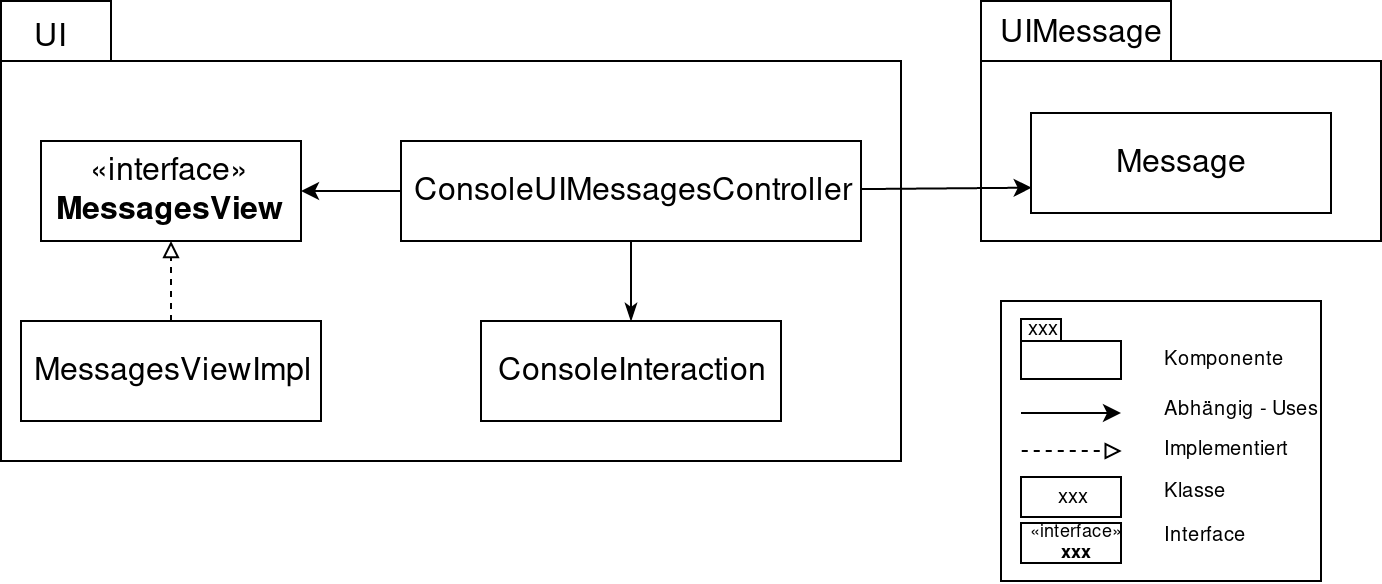

The diagram above was exported from draw.io. Its source (the exported page's mxGraphModel, read from the mxfile embedded in the PNG):
<mxGraphModel dx="1348" dy="880" grid="1" gridSize="10" guides="1" tooltips="1" connect="1" arrows="1" fold="1" page="1" pageScale="1" pageWidth="850" pageHeight="1100" math="0" shadow="0">
  <root>
    <mxCell id="0" />
    <mxCell id="1" parent="0" />
    <mxCell id="uYtfYibVTb4ZHPXUTEDs-56" value="" style="group" parent="1" vertex="1" connectable="0">
      <mxGeometry x="30" y="30" width="450" height="230" as="geometry" />
    </mxCell>
    <mxCell id="uYtfYibVTb4ZHPXUTEDs-4" value="" style="shape=folder;fontStyle=1;spacingTop=10;tabWidth=55;tabHeight=30;tabPosition=left;html=1;" parent="uYtfYibVTb4ZHPXUTEDs-56" vertex="1">
      <mxGeometry width="450" height="230" as="geometry" />
    </mxCell>
    <mxCell id="uYtfYibVTb4ZHPXUTEDs-5" value="&lt;div style=&quot;font-size: 16px;&quot;&gt;UI&lt;/div&gt;" style="text;html=1;resizable=0;points=[];autosize=1;align=center;verticalAlign=bottom;spacingTop=-4;fontSize=16;" parent="uYtfYibVTb4ZHPXUTEDs-56" vertex="1">
      <mxGeometry x="10" y="10" width="30" height="20" as="geometry" />
    </mxCell>
    <mxCell id="uYtfYibVTb4ZHPXUTEDs-55" value="" style="group" parent="1" vertex="1" connectable="0">
      <mxGeometry x="520" y="30" width="200" height="121" as="geometry" />
    </mxCell>
    <mxCell id="uYtfYibVTb4ZHPXUTEDs-17" value="" style="shape=folder;fontStyle=1;spacingTop=10;tabWidth=95;tabHeight=30;tabPosition=left;html=1;" parent="uYtfYibVTb4ZHPXUTEDs-55" vertex="1">
      <mxGeometry width="200" height="120" as="geometry" />
    </mxCell>
    <mxCell id="uYtfYibVTb4ZHPXUTEDs-16" value="UIMessage" style="text;html=1;resizable=0;points=[];autosize=1;align=center;verticalAlign=bottom;spacingTop=-4;fontSize=16;" parent="uYtfYibVTb4ZHPXUTEDs-55" vertex="1">
      <mxGeometry y="8" width="100" height="20" as="geometry" />
    </mxCell>
    <mxCell id="uYtfYibVTb4ZHPXUTEDs-6" value="«interface»&lt;br style=&quot;font-size: 16px;&quot;&gt;&lt;b style=&quot;font-size: 16px;&quot;&gt;MessagesView&lt;/b&gt;" style="html=1;fontSize=16;align=center;" parent="1" vertex="1">
      <mxGeometry x="50" y="100" width="130" height="50" as="geometry" />
    </mxCell>
    <mxCell id="uYtfYibVTb4ZHPXUTEDs-10" style="edgeStyle=orthogonalEdgeStyle;rounded=0;orthogonalLoop=1;jettySize=auto;html=1;fontSize=21;" parent="1" source="uYtfYibVTb4ZHPXUTEDs-9" target="uYtfYibVTb4ZHPXUTEDs-6" edge="1">
      <mxGeometry relative="1" as="geometry" />
    </mxCell>
    <mxCell id="uYtfYibVTb4ZHPXUTEDs-9" value="ConsoleUIMessagesController" style="html=1;fontSize=16;align=center;" parent="1" vertex="1">
      <mxGeometry x="230" y="100" width="230" height="50" as="geometry" />
    </mxCell>
    <mxCell id="uYtfYibVTb4ZHPXUTEDs-12" style="edgeStyle=orthogonalEdgeStyle;rounded=0;orthogonalLoop=1;jettySize=auto;html=1;fontSize=21;dashed=1;endArrow=block;endFill=0;" parent="1" source="uYtfYibVTb4ZHPXUTEDs-11" target="uYtfYibVTb4ZHPXUTEDs-6" edge="1">
      <mxGeometry relative="1" as="geometry" />
    </mxCell>
    <mxCell id="uYtfYibVTb4ZHPXUTEDs-11" value="MessagesViewImpl" style="html=1;fontSize=16;align=center;" parent="1" vertex="1">
      <mxGeometry x="40" y="190" width="150" height="50" as="geometry" />
    </mxCell>
    <mxCell id="uYtfYibVTb4ZHPXUTEDs-14" style="edgeStyle=orthogonalEdgeStyle;rounded=0;orthogonalLoop=1;jettySize=auto;html=1;endArrow=classicThin;endFill=1;fontSize=21;" parent="1" source="uYtfYibVTb4ZHPXUTEDs-9" target="uYtfYibVTb4ZHPXUTEDs-13" edge="1">
      <mxGeometry relative="1" as="geometry">
        <mxPoint x="720" y="180" as="targetPoint" />
      </mxGeometry>
    </mxCell>
    <mxCell id="uYtfYibVTb4ZHPXUTEDs-13" value="ConsoleInteraction" style="html=1;fontSize=16;align=center;" parent="1" vertex="1">
      <mxGeometry x="270" y="190" width="150" height="50" as="geometry" />
    </mxCell>
    <mxCell id="uYtfYibVTb4ZHPXUTEDs-18" value="Message" style="html=1;fontSize=16;align=center;" parent="1" vertex="1">
      <mxGeometry x="545" y="86" width="150" height="50" as="geometry" />
    </mxCell>
    <mxCell id="uYtfYibVTb4ZHPXUTEDs-21" value="" style="endArrow=classic;html=1;fontSize=16;entryX=0;entryY=0.75;entryDx=0;entryDy=0;" parent="1" source="uYtfYibVTb4ZHPXUTEDs-9" target="uYtfYibVTb4ZHPXUTEDs-18" edge="1">
      <mxGeometry width="50" height="50" relative="1" as="geometry">
        <mxPoint x="100" y="470" as="sourcePoint" />
        <mxPoint x="150" y="420" as="targetPoint" />
      </mxGeometry>
    </mxCell>
    <mxCell id="IwhTihYTyKKZNhQeGXQR-20" value="" style="group" vertex="1" connectable="0" parent="1">
      <mxGeometry x="530" y="180" width="180" height="140" as="geometry" />
    </mxCell>
    <mxCell id="IwhTihYTyKKZNhQeGXQR-19" value="" style="rounded=0;whiteSpace=wrap;html=1;fontSize=9;" vertex="1" parent="IwhTihYTyKKZNhQeGXQR-20">
      <mxGeometry width="160" height="140" as="geometry" />
    </mxCell>
    <mxCell id="IwhTihYTyKKZNhQeGXQR-4" value="" style="group;fontSize=10;" vertex="1" connectable="0" parent="IwhTihYTyKKZNhQeGXQR-20">
      <mxGeometry x="10" y="9" width="50" height="30" as="geometry" />
    </mxCell>
    <mxCell id="IwhTihYTyKKZNhQeGXQR-5" value="" style="shape=folder;fontStyle=1;spacingTop=10;tabWidth=20;tabHeight=11;tabPosition=left;html=1;fontSize=10;" vertex="1" parent="IwhTihYTyKKZNhQeGXQR-4">
      <mxGeometry width="50" height="30" as="geometry" />
    </mxCell>
    <mxCell id="IwhTihYTyKKZNhQeGXQR-6" value="xxx" style="text;html=1;resizable=0;points=[];autosize=1;align=center;verticalAlign=bottom;spacingTop=-4;fontSize=10;" vertex="1" parent="IwhTihYTyKKZNhQeGXQR-4">
      <mxGeometry x="-4.888888888888889" y="2.804347826086957" width="30" height="10" as="geometry" />
    </mxCell>
    <mxCell id="IwhTihYTyKKZNhQeGXQR-7" value="Komponente" style="text;html=1;resizable=0;points=[];autosize=1;align=left;verticalAlign=top;spacingTop=-4;flipV=1;fontSize=10;" vertex="1" parent="IwhTihYTyKKZNhQeGXQR-20">
      <mxGeometry x="80" y="21" width="80" height="20" as="geometry" />
    </mxCell>
    <mxCell id="IwhTihYTyKKZNhQeGXQR-8" value="" style="endArrow=classic;html=1;fontSize=10;" edge="1" parent="IwhTihYTyKKZNhQeGXQR-20">
      <mxGeometry width="50" height="50" relative="1" as="geometry">
        <mxPoint x="10" y="56" as="sourcePoint" />
        <mxPoint x="60" y="56" as="targetPoint" />
      </mxGeometry>
    </mxCell>
    <mxCell id="IwhTihYTyKKZNhQeGXQR-9" value="Abhängig - Uses" style="text;html=1;resizable=0;points=[];autosize=1;align=left;verticalAlign=top;spacingTop=-4;flipV=1;fontSize=10;" vertex="1" parent="IwhTihYTyKKZNhQeGXQR-20">
      <mxGeometry x="80" y="46" width="100" height="20" as="geometry" />
    </mxCell>
    <mxCell id="IwhTihYTyKKZNhQeGXQR-10" style="edgeStyle=orthogonalEdgeStyle;rounded=0;orthogonalLoop=1;jettySize=auto;html=1;fontSize=10;dashed=1;endArrow=block;endFill=0;" edge="1" parent="IwhTihYTyKKZNhQeGXQR-20">
      <mxGeometry relative="1" as="geometry">
        <mxPoint x="10" y="75" as="sourcePoint" />
        <mxPoint x="60" y="75" as="targetPoint" />
        <Array as="points">
          <mxPoint x="20" y="75" />
          <mxPoint x="20" y="75" />
        </Array>
      </mxGeometry>
    </mxCell>
    <mxCell id="IwhTihYTyKKZNhQeGXQR-11" value="Implementiert" style="text;html=1;resizable=0;points=[];autosize=1;align=left;verticalAlign=top;spacingTop=-4;flipV=1;fontSize=10;" vertex="1" parent="IwhTihYTyKKZNhQeGXQR-20">
      <mxGeometry x="80" y="66" width="90" height="20" as="geometry" />
    </mxCell>
    <mxCell id="IwhTihYTyKKZNhQeGXQR-12" value="&lt;font style=&quot;font-size: 10px;&quot;&gt;xxx&lt;/font&gt;" style="html=1;fontSize=10;align=center;" vertex="1" parent="IwhTihYTyKKZNhQeGXQR-20">
      <mxGeometry x="10" y="88" width="50" height="20" as="geometry" />
    </mxCell>
    <mxCell id="IwhTihYTyKKZNhQeGXQR-14" value="&lt;div style=&quot;font-size: 9px;&quot;&gt;&lt;font style=&quot;font-size: 9px;&quot;&gt;«interface»&lt;br style=&quot;font-size: 9px;&quot;&gt;&lt;/font&gt;&lt;/div&gt;&lt;div style=&quot;font-size: 9px;&quot;&gt;&lt;font style=&quot;font-size: 9px;&quot;&gt;&lt;b style=&quot;font-size: 9px;&quot;&gt;xxx&lt;/b&gt;&lt;/font&gt;&lt;/div&gt;" style="html=1;fontSize=9;align=center;" vertex="1" parent="IwhTihYTyKKZNhQeGXQR-20">
      <mxGeometry x="10" y="111" width="50" height="20" as="geometry" />
    </mxCell>
    <mxCell id="IwhTihYTyKKZNhQeGXQR-17" value="Klasse" style="text;html=1;resizable=0;points=[];autosize=1;align=left;verticalAlign=top;spacingTop=-4;flipV=1;fontSize=10;" vertex="1" parent="IwhTihYTyKKZNhQeGXQR-20">
      <mxGeometry x="80" y="87" width="50" height="20" as="geometry" />
    </mxCell>
    <mxCell id="IwhTihYTyKKZNhQeGXQR-18" value="Interface" style="text;html=1;resizable=0;points=[];autosize=1;align=left;verticalAlign=top;spacingTop=-4;flipV=1;fontSize=10;" vertex="1" parent="IwhTihYTyKKZNhQeGXQR-20">
      <mxGeometry x="80" y="109" width="60" height="20" as="geometry" />
    </mxCell>
  </root>
</mxGraphModel>